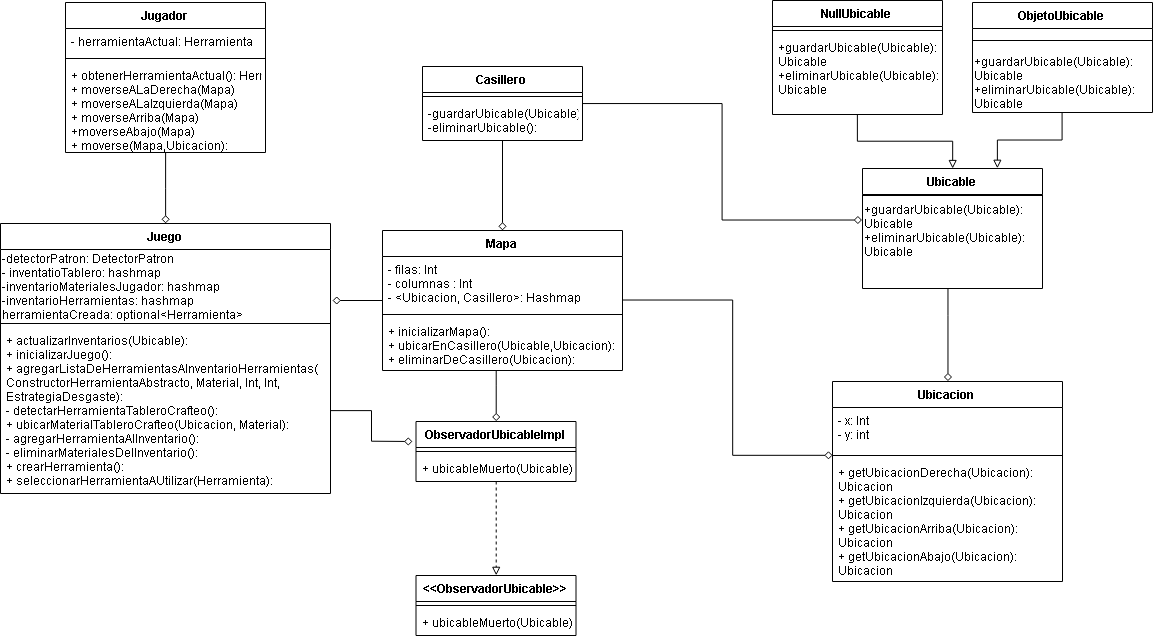

The diagram above was exported from draw.io. Its source (the exported page's mxGraphModel, read from the mxfile embedded in the PNG):
<mxGraphModel dx="941" dy="529" grid="1" gridSize="10" guides="1" tooltips="1" connect="1" arrows="1" fold="1" page="1" pageScale="1" pageWidth="1169" pageHeight="827" math="0" shadow="0">
  <root>
    <mxCell id="0" />
    <mxCell id="1" parent="0" />
    <mxCell id="hc_nDMQolrO0QaTn3Lmc-2" value="Ubicacion" style="swimlane;fontStyle=1;align=center;verticalAlign=top;childLayout=stackLayout;horizontal=1;startSize=26;horizontalStack=0;resizeParent=1;resizeParentMax=0;resizeLast=0;collapsible=1;marginBottom=0;" vertex="1" parent="1">
      <mxGeometry x="840" y="416" width="230" height="200" as="geometry">
        <mxRectangle x="520" y="16" width="90" height="26" as="alternateBounds" />
      </mxGeometry>
    </mxCell>
    <mxCell id="hc_nDMQolrO0QaTn3Lmc-3" value="- x: Int&#10;- y: int&#10;" style="text;strokeColor=none;fillColor=none;align=left;verticalAlign=top;spacingLeft=4;spacingRight=4;overflow=hidden;rotatable=0;points=[[0,0.5],[1,0.5]];portConstraint=eastwest;" vertex="1" parent="hc_nDMQolrO0QaTn3Lmc-2">
      <mxGeometry y="26" width="230" height="44" as="geometry" />
    </mxCell>
    <mxCell id="hc_nDMQolrO0QaTn3Lmc-4" value="" style="line;strokeWidth=1;fillColor=none;align=left;verticalAlign=middle;spacingTop=-1;spacingLeft=3;spacingRight=3;rotatable=0;labelPosition=right;points=[];portConstraint=eastwest;" vertex="1" parent="hc_nDMQolrO0QaTn3Lmc-2">
      <mxGeometry y="70" width="230" height="8" as="geometry" />
    </mxCell>
    <mxCell id="hc_nDMQolrO0QaTn3Lmc-5" value="+ getUbicacionDerecha(Ubicacion): &#10;Ubicacion&#10;+ getUbicacionIzquierda(Ubicacion): &#10;Ubicacion&#10;+ getUbicacionArriba(Ubicacion): &#10;Ubicacion&#10;+ getUbicacionAbajo(Ubicacion): &#10;Ubicacion&#10;&#10;" style="text;strokeColor=none;fillColor=none;align=left;verticalAlign=top;spacingLeft=4;spacingRight=4;overflow=hidden;rotatable=0;points=[[0,0.5],[1,0.5]];portConstraint=eastwest;" vertex="1" parent="hc_nDMQolrO0QaTn3Lmc-2">
      <mxGeometry y="78" width="230" height="122" as="geometry" />
    </mxCell>
    <mxCell id="hc_nDMQolrO0QaTn3Lmc-6" value="Juego" style="swimlane;fontStyle=1;align=center;verticalAlign=top;childLayout=stackLayout;horizontal=1;startSize=26;horizontalStack=0;resizeParent=1;resizeParentMax=0;resizeLast=0;collapsible=1;marginBottom=0;" vertex="1" parent="1">
      <mxGeometry x="8" y="258" width="330" height="270" as="geometry" />
    </mxCell>
    <mxCell id="hc_nDMQolrO0QaTn3Lmc-7" value="-detectorPatron: DetectorPatron&lt;br&gt;- inventatioTablero: hashmap&lt;br&gt;-inventarioMaterialesJugador: hashmap&lt;br&gt;-inventarioHerramientas: hashmap&lt;br&gt;herramientaCreada: optional&amp;lt;Herramienta&amp;gt;&lt;br&gt;" style="text;html=1;resizable=0;points=[];autosize=1;align=left;verticalAlign=top;spacingTop=-4;" vertex="1" parent="hc_nDMQolrO0QaTn3Lmc-6">
      <mxGeometry y="26" width="330" height="70" as="geometry" />
    </mxCell>
    <mxCell id="hc_nDMQolrO0QaTn3Lmc-8" value="" style="line;strokeWidth=1;fillColor=none;align=left;verticalAlign=middle;spacingTop=-1;spacingLeft=3;spacingRight=3;rotatable=0;labelPosition=right;points=[];portConstraint=eastwest;" vertex="1" parent="hc_nDMQolrO0QaTn3Lmc-6">
      <mxGeometry y="96" width="330" height="8" as="geometry" />
    </mxCell>
    <mxCell id="hc_nDMQolrO0QaTn3Lmc-9" value="+ actualizarInventarios(Ubicable):&#10;+ inicializarJuego():&#10;+ agregarListaDeHerramientasAInventarioHerramientas(&#10;ConstructorHerramientaAbstracto, Material, Int, Int, &#10;EstrategiaDesgaste):&#10;- detectarHerramientaTableroCrafteo():&#10;+ ubicarMaterialTableroCrafteo(Ubicacion, Material):&#10;- agregarHerramientaAlInventario():&#10;- eliminarMaterialesDelInventario():&#10;+ crearHerramienta(): &#10;+ seleccionarHerramientaAUtilizar(Herramienta):&#10;" style="text;strokeColor=none;fillColor=none;align=left;verticalAlign=top;spacingLeft=4;spacingRight=4;overflow=hidden;rotatable=0;points=[[0,0.5],[1,0.5]];portConstraint=eastwest;" vertex="1" parent="hc_nDMQolrO0QaTn3Lmc-6">
      <mxGeometry y="104" width="330" height="166" as="geometry" />
    </mxCell>
    <mxCell id="hc_nDMQolrO0QaTn3Lmc-40" style="edgeStyle=orthogonalEdgeStyle;rounded=0;orthogonalLoop=1;jettySize=auto;html=1;endArrow=diamond;endFill=0;" edge="1" parent="1" source="hc_nDMQolrO0QaTn3Lmc-10" target="hc_nDMQolrO0QaTn3Lmc-6">
      <mxGeometry relative="1" as="geometry" />
    </mxCell>
    <mxCell id="hc_nDMQolrO0QaTn3Lmc-10" value="Jugador" style="swimlane;fontStyle=1;align=center;verticalAlign=top;childLayout=stackLayout;horizontal=1;startSize=26;horizontalStack=0;resizeParent=1;resizeParentMax=0;resizeLast=0;collapsible=1;marginBottom=0;" vertex="1" parent="1">
      <mxGeometry x="73" y="37" width="200" height="150" as="geometry" />
    </mxCell>
    <mxCell id="hc_nDMQolrO0QaTn3Lmc-11" value="- herramientaActual: Herramienta" style="text;strokeColor=none;fillColor=none;align=left;verticalAlign=top;spacingLeft=4;spacingRight=4;overflow=hidden;rotatable=0;points=[[0,0.5],[1,0.5]];portConstraint=eastwest;" vertex="1" parent="hc_nDMQolrO0QaTn3Lmc-10">
      <mxGeometry y="26" width="200" height="26" as="geometry" />
    </mxCell>
    <mxCell id="hc_nDMQolrO0QaTn3Lmc-12" value="" style="line;strokeWidth=1;fillColor=none;align=left;verticalAlign=middle;spacingTop=-1;spacingLeft=3;spacingRight=3;rotatable=0;labelPosition=right;points=[];portConstraint=eastwest;" vertex="1" parent="hc_nDMQolrO0QaTn3Lmc-10">
      <mxGeometry y="52" width="200" height="8" as="geometry" />
    </mxCell>
    <mxCell id="hc_nDMQolrO0QaTn3Lmc-13" value="+ obtenerHerramientaActual(): Herramienta&#10;+ moverseALaDerecha(Mapa)&#10;+ moverseALaIzquierda(Mapa)&#10;+ moverseArriba(Mapa)&#10;+moverseAbajo(Mapa)&#10;+ moverse(Mapa,Ubicacion):&#10;" style="text;strokeColor=none;fillColor=none;align=left;verticalAlign=top;spacingLeft=4;spacingRight=4;overflow=hidden;rotatable=0;points=[[0,0.5],[1,0.5]];portConstraint=eastwest;" vertex="1" parent="hc_nDMQolrO0QaTn3Lmc-10">
      <mxGeometry y="60" width="200" height="90" as="geometry" />
    </mxCell>
    <mxCell id="hc_nDMQolrO0QaTn3Lmc-38" style="edgeStyle=orthogonalEdgeStyle;rounded=0;orthogonalLoop=1;jettySize=auto;html=1;entryX=0.5;entryY=0;entryDx=0;entryDy=0;endArrow=diamond;endFill=0;" edge="1" parent="1" source="hc_nDMQolrO0QaTn3Lmc-14" target="hc_nDMQolrO0QaTn3Lmc-28">
      <mxGeometry relative="1" as="geometry">
        <Array as="points">
          <mxPoint x="504" y="420" />
          <mxPoint x="504" y="420" />
        </Array>
      </mxGeometry>
    </mxCell>
    <mxCell id="hc_nDMQolrO0QaTn3Lmc-39" style="edgeStyle=orthogonalEdgeStyle;rounded=0;orthogonalLoop=1;jettySize=auto;html=1;endArrow=diamond;endFill=0;" edge="1" parent="1" source="hc_nDMQolrO0QaTn3Lmc-14">
      <mxGeometry relative="1" as="geometry">
        <mxPoint x="340" y="335" as="targetPoint" />
      </mxGeometry>
    </mxCell>
    <mxCell id="hc_nDMQolrO0QaTn3Lmc-41" style="edgeStyle=orthogonalEdgeStyle;rounded=0;orthogonalLoop=1;jettySize=auto;html=1;entryX=0;entryY=1.091;entryDx=0;entryDy=0;entryPerimeter=0;endArrow=diamond;endFill=0;" edge="1" parent="1" source="hc_nDMQolrO0QaTn3Lmc-14" target="hc_nDMQolrO0QaTn3Lmc-3">
      <mxGeometry relative="1" as="geometry">
        <Array as="points">
          <mxPoint x="740" y="335" />
          <mxPoint x="740" y="490" />
        </Array>
      </mxGeometry>
    </mxCell>
    <mxCell id="hc_nDMQolrO0QaTn3Lmc-14" value="Mapa" style="swimlane;fontStyle=1;align=center;verticalAlign=top;childLayout=stackLayout;horizontal=1;startSize=26;horizontalStack=0;resizeParent=1;resizeParentMax=0;resizeLast=0;collapsible=1;marginBottom=0;" vertex="1" parent="1">
      <mxGeometry x="390" y="265" width="240" height="140" as="geometry" />
    </mxCell>
    <mxCell id="hc_nDMQolrO0QaTn3Lmc-15" value="- filas: Int&#10;- columnas : Int&#10;- &lt;Ubicacion, Casillero&gt;: Hashmap&#10;" style="text;strokeColor=none;fillColor=none;align=left;verticalAlign=top;spacingLeft=4;spacingRight=4;overflow=hidden;rotatable=0;points=[[0,0.5],[1,0.5]];portConstraint=eastwest;" vertex="1" parent="hc_nDMQolrO0QaTn3Lmc-14">
      <mxGeometry y="26" width="240" height="54" as="geometry" />
    </mxCell>
    <mxCell id="hc_nDMQolrO0QaTn3Lmc-16" value="" style="line;strokeWidth=1;fillColor=none;align=left;verticalAlign=middle;spacingTop=-1;spacingLeft=3;spacingRight=3;rotatable=0;labelPosition=right;points=[];portConstraint=eastwest;" vertex="1" parent="hc_nDMQolrO0QaTn3Lmc-14">
      <mxGeometry y="80" width="240" height="8" as="geometry" />
    </mxCell>
    <mxCell id="hc_nDMQolrO0QaTn3Lmc-17" value="+ inicializarMapa():&#10;+ ubicarEnCasillero(Ubicable,Ubicacion):&#10;+ eliminarDeCasillero(Ubicacion):" style="text;strokeColor=none;fillColor=none;align=left;verticalAlign=top;spacingLeft=4;spacingRight=4;overflow=hidden;rotatable=0;points=[[0,0.5],[1,0.5]];portConstraint=eastwest;" vertex="1" parent="hc_nDMQolrO0QaTn3Lmc-14">
      <mxGeometry y="88" width="240" height="52" as="geometry" />
    </mxCell>
    <mxCell id="hc_nDMQolrO0QaTn3Lmc-44" style="edgeStyle=orthogonalEdgeStyle;rounded=0;orthogonalLoop=1;jettySize=auto;html=1;entryX=0.5;entryY=0;entryDx=0;entryDy=0;endArrow=diamond;endFill=0;" edge="1" parent="1" source="hc_nDMQolrO0QaTn3Lmc-18" target="hc_nDMQolrO0QaTn3Lmc-2">
      <mxGeometry relative="1" as="geometry">
        <Array as="points">
          <mxPoint x="955" y="350" />
          <mxPoint x="955" y="350" />
        </Array>
      </mxGeometry>
    </mxCell>
    <mxCell id="hc_nDMQolrO0QaTn3Lmc-18" value="Ubicable" style="swimlane;fontStyle=1;align=center;verticalAlign=top;childLayout=stackLayout;horizontal=1;startSize=26;horizontalStack=0;resizeParent=1;resizeParentMax=0;resizeLast=0;collapsible=1;marginBottom=0;" vertex="1" parent="1">
      <mxGeometry x="870" y="203" width="180" height="120" as="geometry">
        <mxRectangle x="1000" y="12" width="110" height="26" as="alternateBounds" />
      </mxGeometry>
    </mxCell>
    <mxCell id="hc_nDMQolrO0QaTn3Lmc-20" value="" style="line;strokeWidth=1;fillColor=none;align=left;verticalAlign=middle;spacingTop=-1;spacingLeft=3;spacingRight=3;rotatable=0;labelPosition=right;points=[];portConstraint=eastwest;" vertex="1" parent="hc_nDMQolrO0QaTn3Lmc-18">
      <mxGeometry y="26" width="180" height="2" as="geometry" />
    </mxCell>
    <mxCell id="hc_nDMQolrO0QaTn3Lmc-21" value="+guardarUbicable(Ubicable):&lt;br&gt;Ubicable&lt;br&gt;+eliminarUbicable(Ubicable):&lt;br&gt;Ubicable&lt;br&gt;" style="text;html=1;" vertex="1" parent="hc_nDMQolrO0QaTn3Lmc-18">
      <mxGeometry y="28" width="180" height="92" as="geometry" />
    </mxCell>
    <mxCell id="hc_nDMQolrO0QaTn3Lmc-46" style="edgeStyle=orthogonalEdgeStyle;rounded=0;orthogonalLoop=1;jettySize=auto;html=1;entryX=0.75;entryY=0;entryDx=0;entryDy=0;endArrow=block;endFill=0;" edge="1" parent="1" source="hc_nDMQolrO0QaTn3Lmc-22" target="hc_nDMQolrO0QaTn3Lmc-18">
      <mxGeometry relative="1" as="geometry" />
    </mxCell>
    <mxCell id="hc_nDMQolrO0QaTn3Lmc-22" value="ObjetoUbicable" style="swimlane;fontStyle=1;align=center;verticalAlign=top;childLayout=stackLayout;horizontal=1;startSize=26;horizontalStack=0;resizeParent=1;resizeParentMax=0;resizeLast=0;collapsible=1;marginBottom=0;" vertex="1" parent="1">
      <mxGeometry x="980" y="37" width="180" height="110" as="geometry" />
    </mxCell>
    <mxCell id="hc_nDMQolrO0QaTn3Lmc-23" value="" style="line;strokeWidth=1;fillColor=none;align=left;verticalAlign=middle;spacingTop=-1;spacingLeft=3;spacingRight=3;rotatable=0;labelPosition=right;points=[];portConstraint=eastwest;" vertex="1" parent="hc_nDMQolrO0QaTn3Lmc-22">
      <mxGeometry y="26" width="180" height="24" as="geometry" />
    </mxCell>
    <mxCell id="hc_nDMQolrO0QaTn3Lmc-24" value="+guardarUbicable(Ubicable):&lt;br&gt;Ubicable&lt;br&gt;+eliminarUbicable(Ubicable):&lt;br&gt;Ubicable" style="text;html=1;resizable=0;points=[];autosize=1;align=left;verticalAlign=top;spacingTop=-4;" vertex="1" parent="hc_nDMQolrO0QaTn3Lmc-22">
      <mxGeometry y="50" width="180" height="60" as="geometry" />
    </mxCell>
    <mxCell id="hc_nDMQolrO0QaTn3Lmc-45" style="edgeStyle=orthogonalEdgeStyle;rounded=0;orthogonalLoop=1;jettySize=auto;html=1;endArrow=block;endFill=0;" edge="1" parent="1" source="hc_nDMQolrO0QaTn3Lmc-25" target="hc_nDMQolrO0QaTn3Lmc-18">
      <mxGeometry relative="1" as="geometry" />
    </mxCell>
    <mxCell id="hc_nDMQolrO0QaTn3Lmc-25" value="NullUbicable" style="swimlane;fontStyle=1;align=center;verticalAlign=top;childLayout=stackLayout;horizontal=1;startSize=26;horizontalStack=0;resizeParent=1;resizeParentMax=0;resizeLast=0;collapsible=1;marginBottom=0;" vertex="1" parent="1">
      <mxGeometry x="780" y="35" width="170" height="114" as="geometry" />
    </mxCell>
    <mxCell id="hc_nDMQolrO0QaTn3Lmc-26" value="" style="line;strokeWidth=1;fillColor=none;align=left;verticalAlign=middle;spacingTop=-1;spacingLeft=3;spacingRight=3;rotatable=0;labelPosition=right;points=[];portConstraint=eastwest;" vertex="1" parent="hc_nDMQolrO0QaTn3Lmc-25">
      <mxGeometry y="26" width="170" height="8" as="geometry" />
    </mxCell>
    <mxCell id="hc_nDMQolrO0QaTn3Lmc-27" value="+guardarUbicable(Ubicable):&#10;Ubicable&#10;+eliminarUbicable(Ubicable):&#10;Ubicable" style="text;strokeColor=none;fillColor=none;align=left;verticalAlign=top;spacingLeft=4;spacingRight=4;overflow=hidden;rotatable=0;points=[[0,0.5],[1,0.5]];portConstraint=eastwest;" vertex="1" parent="hc_nDMQolrO0QaTn3Lmc-25">
      <mxGeometry y="34" width="170" height="80" as="geometry" />
    </mxCell>
    <mxCell id="hc_nDMQolrO0QaTn3Lmc-47" style="edgeStyle=orthogonalEdgeStyle;rounded=0;orthogonalLoop=1;jettySize=auto;html=1;entryX=0.5;entryY=0;entryDx=0;entryDy=0;endArrow=block;endFill=0;dashed=1;" edge="1" parent="1" source="hc_nDMQolrO0QaTn3Lmc-28" target="hc_nDMQolrO0QaTn3Lmc-32">
      <mxGeometry relative="1" as="geometry" />
    </mxCell>
    <mxCell id="hc_nDMQolrO0QaTn3Lmc-28" value="ObservadorUbicableImpl" style="swimlane;fontStyle=1;align=center;verticalAlign=top;childLayout=stackLayout;horizontal=1;startSize=26;horizontalStack=0;resizeParent=1;resizeParentMax=0;resizeLast=0;collapsible=1;marginBottom=0;" vertex="1" parent="1">
      <mxGeometry x="423.5" y="456" width="160" height="60" as="geometry" />
    </mxCell>
    <mxCell id="hc_nDMQolrO0QaTn3Lmc-30" value="" style="line;strokeWidth=1;fillColor=none;align=left;verticalAlign=middle;spacingTop=-1;spacingLeft=3;spacingRight=3;rotatable=0;labelPosition=right;points=[];portConstraint=eastwest;" vertex="1" parent="hc_nDMQolrO0QaTn3Lmc-28">
      <mxGeometry y="26" width="160" height="8" as="geometry" />
    </mxCell>
    <mxCell id="hc_nDMQolrO0QaTn3Lmc-31" value="+ ubicableMuerto(Ubicable):" style="text;strokeColor=none;fillColor=none;align=left;verticalAlign=top;spacingLeft=4;spacingRight=4;overflow=hidden;rotatable=0;points=[[0,0.5],[1,0.5]];portConstraint=eastwest;" vertex="1" parent="hc_nDMQolrO0QaTn3Lmc-28">
      <mxGeometry y="34" width="160" height="26" as="geometry" />
    </mxCell>
    <mxCell id="hc_nDMQolrO0QaTn3Lmc-32" value="&lt;&lt;ObservadorUbicable&gt;&gt;" style="swimlane;fontStyle=1;align=center;verticalAlign=top;childLayout=stackLayout;horizontal=1;startSize=26;horizontalStack=0;resizeParent=1;resizeParentMax=0;resizeLast=0;collapsible=1;marginBottom=0;" vertex="1" parent="1">
      <mxGeometry x="423.5" y="610" width="160" height="60" as="geometry" />
    </mxCell>
    <mxCell id="hc_nDMQolrO0QaTn3Lmc-33" value="" style="line;strokeWidth=1;fillColor=none;align=left;verticalAlign=middle;spacingTop=-1;spacingLeft=3;spacingRight=3;rotatable=0;labelPosition=right;points=[];portConstraint=eastwest;" vertex="1" parent="hc_nDMQolrO0QaTn3Lmc-32">
      <mxGeometry y="26" width="160" height="8" as="geometry" />
    </mxCell>
    <mxCell id="hc_nDMQolrO0QaTn3Lmc-34" value="+ ubicableMuerto(Ubicable):" style="text;strokeColor=none;fillColor=none;align=left;verticalAlign=top;spacingLeft=4;spacingRight=4;overflow=hidden;rotatable=0;points=[[0,0.5],[1,0.5]];portConstraint=eastwest;" vertex="1" parent="hc_nDMQolrO0QaTn3Lmc-32">
      <mxGeometry y="34" width="160" height="26" as="geometry" />
    </mxCell>
    <mxCell id="hc_nDMQolrO0QaTn3Lmc-42" style="edgeStyle=orthogonalEdgeStyle;rounded=0;orthogonalLoop=1;jettySize=auto;html=1;endArrow=diamond;endFill=0;" edge="1" parent="1" source="hc_nDMQolrO0QaTn3Lmc-35" target="hc_nDMQolrO0QaTn3Lmc-14">
      <mxGeometry relative="1" as="geometry" />
    </mxCell>
    <mxCell id="hc_nDMQolrO0QaTn3Lmc-43" style="edgeStyle=orthogonalEdgeStyle;rounded=0;orthogonalLoop=1;jettySize=auto;html=1;entryX=0;entryY=0.25;entryDx=0;entryDy=0;endArrow=diamond;endFill=0;" edge="1" parent="1" source="hc_nDMQolrO0QaTn3Lmc-35" target="hc_nDMQolrO0QaTn3Lmc-21">
      <mxGeometry relative="1" as="geometry" />
    </mxCell>
    <mxCell id="hc_nDMQolrO0QaTn3Lmc-35" value="Casillero" style="swimlane;fontStyle=1;align=center;verticalAlign=top;childLayout=stackLayout;horizontal=1;startSize=26;horizontalStack=0;resizeParent=1;resizeParentMax=0;resizeLast=0;collapsible=1;marginBottom=0;" vertex="1" parent="1">
      <mxGeometry x="430" y="101" width="160" height="74" as="geometry" />
    </mxCell>
    <mxCell id="hc_nDMQolrO0QaTn3Lmc-36" value="" style="line;strokeWidth=1;fillColor=none;align=left;verticalAlign=middle;spacingTop=-1;spacingLeft=3;spacingRight=3;rotatable=0;labelPosition=right;points=[];portConstraint=eastwest;" vertex="1" parent="hc_nDMQolrO0QaTn3Lmc-35">
      <mxGeometry y="26" width="160" height="8" as="geometry" />
    </mxCell>
    <mxCell id="hc_nDMQolrO0QaTn3Lmc-37" value="-guardarUbicable(Ubicable):&#10;-eliminarUbicable():&#10;" style="text;strokeColor=none;fillColor=none;align=left;verticalAlign=top;spacingLeft=4;spacingRight=4;overflow=hidden;rotatable=0;points=[[0,0.5],[1,0.5]];portConstraint=eastwest;" vertex="1" parent="hc_nDMQolrO0QaTn3Lmc-35">
      <mxGeometry y="34" width="160" height="40" as="geometry" />
    </mxCell>
    <mxCell id="hc_nDMQolrO0QaTn3Lmc-49" style="edgeStyle=orthogonalEdgeStyle;rounded=0;orthogonalLoop=1;jettySize=auto;html=1;endArrow=diamond;endFill=0;" edge="1" parent="1" source="hc_nDMQolrO0QaTn3Lmc-9">
      <mxGeometry relative="1" as="geometry">
        <mxPoint x="420" y="476" as="targetPoint" />
      </mxGeometry>
    </mxCell>
  </root>
</mxGraphModel>